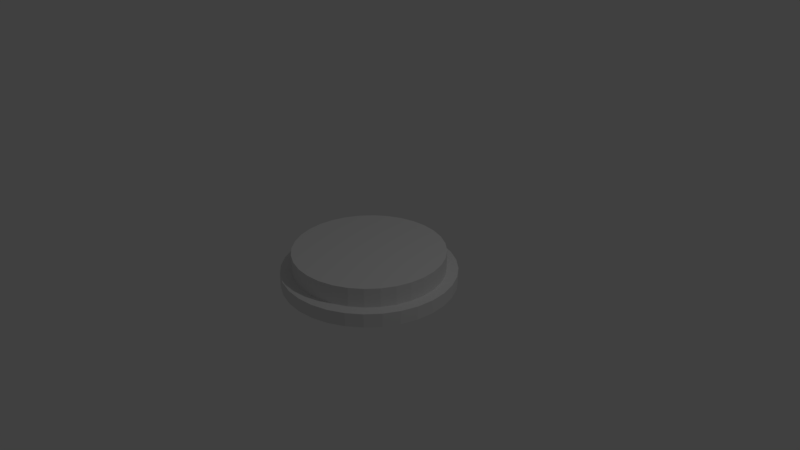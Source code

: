# Source: Button.blend  (saved by Blender 2.78.0; exported with 4.5.12 LTS)
import bpy
from mathutils import Matrix  # noqa: F401  (used for matrix-valued properties, if any)

bpy.ops.wm.read_factory_settings(use_empty=True)
scene = bpy.context.scene
scene.name = 'Scene'

# ---- collections
col_collection_1 = bpy.data.collections.new('Collection 1'); scene.collection.children.link(col_collection_1)

# ---- world
world_world = bpy.data.worlds.new('World'); scene.world = world_world
world_world.color = (0.05088, 0.05088, 0.05088)
world_world.use_sun_shadow = False
world_world.sun_shadow_jitter_overblur = 0.0
world_world.cycles.sampling_method = 'MANUAL'

# ---- cameras
cam_camera = bpy.data.cameras.new('Camera')
cam_camera.clip_end = 100.0
cam_camera.lens = 35.0
cam_camera.sensor_width = 32.0
cam_camera.sensor_height = 18.0
cam_camera.ortho_scale = 7.314
cam_camera.dof.focus_distance = 0.0
cam_camera.dof.aperture_fstop = 128.0

# ---- lights
light_lamp = bpy.data.lights.new('Lamp', 'POINT')
light_lamp.transmission_factor = 0.0
light_lamp.cutoff_distance = 30.0
light_lamp.energy = 100.0
light_lamp.shadow_buffer_clip_start = 1.001
light_lamp.shadow_soft_size = 0.1
light_lamp.shadow_maximum_resolution = 0.006
light_lamp.use_absolute_resolution = True

# ---- meshes
me_cylinder = bpy.data.meshes.new('Cylinder')
me_cylinder.from_pydata([(0.0, 1.0, -1.0), (0.0, 1.0, 1.0), (0.1951, 0.9808, -1.0), (0.1951, 0.9808, 1.0), (0.3827, 0.9239, -1.0), (0.3827, 0.9239, 1.0), (0.5556, 0.8315, -1.0), (0.5556, 0.8315, 1.0), (0.7071, 0.7071, -1.0), (0.7071, 0.7071, 1.0), (0.8315, 0.5556, -1.0), (0.8315, 0.5556, 1.0), (0.9239, 0.3827, -1.0), (0.9239, 0.3827, 1.0), (0.9808, 0.1951, -1.0), (0.9808, 0.1951, 1.0), (1.0, 7.55e-08, -1.0), (1.0, 7.55e-08, 1.0), (0.9808, -0.1951, -1.0), (0.9808, -0.1951, 1.0), (0.9239, -0.3827, -1.0), (0.9239, -0.3827, 1.0), (0.8315, -0.5556, -1.0), (0.8315, -0.5556, 1.0), (0.7071, -0.7071, -1.0), (0.7071, -0.7071, 1.0), (0.5556, -0.8315, -1.0), (0.5556, -0.8315, 1.0), (0.3827, -0.9239, -1.0), (0.3827, -0.9239, 1.0), (0.1951, -0.9808, -1.0), (0.1951, -0.9808, 1.0), (-3.258e-07, -1.0, -1.0), (-3.258e-07, -1.0, 1.0), (-0.1951, -0.9808, -1.0), (-0.1951, -0.9808, 1.0), (-0.3827, -0.9239, -1.0), (-0.3827, -0.9239, 1.0), (-0.5556, -0.8315, -1.0), (-0.5556, -0.8315, 1.0), (-0.7071, -0.7071, -1.0), (-0.7071, -0.7071, 1.0), (-0.8315, -0.5556, -1.0), (-0.8315, -0.5556, 1.0), (-0.9239, -0.3827, -1.0), (-0.9239, -0.3827, 1.0), (-0.9808, -0.1951, -1.0), (-0.9808, -0.1951, 1.0), (-1.0, 9.656e-07, -1.0), (-1.0, 9.656e-07, 1.0), (-0.9808, 0.1951, -1.0), (-0.9808, 0.1951, 1.0), (-0.9239, 0.3827, -1.0), (-0.9239, 0.3827, 1.0), (-0.8315, 0.5556, -1.0), (-0.8315, 0.5556, 1.0), (-0.7071, 0.7071, -1.0), (-0.7071, 0.7071, 1.0), (-0.5556, 0.8315, -1.0), (-0.5556, 0.8315, 1.0), (-0.3827, 0.9239, -1.0), (-0.3827, 0.9239, 1.0), (-0.1951, 0.9808, -1.0), (-0.1951, 0.9808, 1.0)], [], [(0, 1, 3, 2), (2, 3, 5, 4), (4, 5, 7, 6), (6, 7, 9, 8), (8, 9, 11, 10), (10, 11, 13, 12), (12, 13, 15, 14), (14, 15, 17, 16), (16, 17, 19, 18), (18, 19, 21, 20), (20, 21, 23, 22), (22, 23, 25, 24), (24, 25, 27, 26), (26, 27, 29, 28), (28, 29, 31, 30), (30, 31, 33, 32), (32, 33, 35, 34), (34, 35, 37, 36), (36, 37, 39, 38), (38, 39, 41, 40), (40, 41, 43, 42), (42, 43, 45, 44), (44, 45, 47, 46), (46, 47, 49, 48), (48, 49, 51, 50), (50, 51, 53, 52), (52, 53, 55, 54), (54, 55, 57, 56), (56, 57, 59, 58), (58, 59, 61, 60), (3, 1, 63, 61, 59, 57, 55, 53, 51, 49, 47, 45, 43, 41, 39, 37, 35, 33, 31, 29, 27, 25, 23, 21, 19, 17, 15, 13, 11, 9, 7, 5), (60, 61, 63, 62), (62, 63, 1, 0), (0, 2, 4, 6, 8, 10, 12, 14, 16, 18, 20, 22, 24, 26, 28, 30, 32, 34, 36, 38, 40, 42, 44, 46, 48, 50, 52, 54, 56, 58, 60, 62)])
me_cylinder.use_remesh_preserve_volume = False
me_cylinder.use_remesh_preserve_attributes = False
me_cylinder.use_mirror_vertex_groups = False
me_cylinder.update()
me_cylinder_001 = bpy.data.meshes.new('Cylinder.001')
me_cylinder_001.from_pydata([(0.0, 1.0, -1.0), (0.0, 1.0, 1.0), (0.1951, 0.9808, -1.0), (0.1951, 0.9808, 1.0), (0.3827, 0.9239, -1.0), (0.3827, 0.9239, 1.0), (0.5556, 0.8315, -1.0), (0.5556, 0.8315, 1.0), (0.7071, 0.7071, -1.0), (0.7071, 0.7071, 1.0), (0.8315, 0.5556, -1.0), (0.8315, 0.5556, 1.0), (0.9239, 0.3827, -1.0), (0.9239, 0.3827, 1.0), (0.9808, 0.1951, -1.0), (0.9808, 0.1951, 1.0), (1.0, 7.55e-08, -1.0), (1.0, 7.55e-08, 1.0), (0.9808, -0.1951, -1.0), (0.9808, -0.1951, 1.0), (0.9239, -0.3827, -1.0), (0.9239, -0.3827, 1.0), (0.8315, -0.5556, -1.0), (0.8315, -0.5556, 1.0), (0.7071, -0.7071, -1.0), (0.7071, -0.7071, 1.0), (0.5556, -0.8315, -1.0), (0.5556, -0.8315, 1.0), (0.3827, -0.9239, -1.0), (0.3827, -0.9239, 1.0), (0.1951, -0.9808, -1.0), (0.1951, -0.9808, 1.0), (-3.258e-07, -1.0, -1.0), (-3.258e-07, -1.0, 1.0), (-0.1951, -0.9808, -1.0), (-0.1951, -0.9808, 1.0), (-0.3827, -0.9239, -1.0), (-0.3827, -0.9239, 1.0), (-0.5556, -0.8315, -1.0), (-0.5556, -0.8315, 1.0), (-0.7071, -0.7071, -1.0), (-0.7071, -0.7071, 1.0), (-0.8315, -0.5556, -1.0), (-0.8315, -0.5556, 1.0), (-0.9239, -0.3827, -1.0), (-0.9239, -0.3827, 1.0), (-0.9808, -0.1951, -1.0), (-0.9808, -0.1951, 1.0), (-1.0, 9.656e-07, -1.0), (-1.0, 9.656e-07, 1.0), (-0.9808, 0.1951, -1.0), (-0.9808, 0.1951, 1.0), (-0.9239, 0.3827, -1.0), (-0.9239, 0.3827, 1.0), (-0.8315, 0.5556, -1.0), (-0.8315, 0.5556, 1.0), (-0.7071, 0.7071, -1.0), (-0.7071, 0.7071, 1.0), (-0.5556, 0.8315, -1.0), (-0.5556, 0.8315, 1.0), (-0.3827, 0.9239, -1.0), (-0.3827, 0.9239, 1.0), (-0.1951, 0.9808, -1.0), (-0.1951, 0.9808, 1.0)], [], [(0, 1, 3, 2), (2, 3, 5, 4), (4, 5, 7, 6), (6, 7, 9, 8), (8, 9, 11, 10), (10, 11, 13, 12), (12, 13, 15, 14), (14, 15, 17, 16), (16, 17, 19, 18), (18, 19, 21, 20), (20, 21, 23, 22), (22, 23, 25, 24), (24, 25, 27, 26), (26, 27, 29, 28), (28, 29, 31, 30), (30, 31, 33, 32), (32, 33, 35, 34), (34, 35, 37, 36), (36, 37, 39, 38), (38, 39, 41, 40), (40, 41, 43, 42), (42, 43, 45, 44), (44, 45, 47, 46), (46, 47, 49, 48), (48, 49, 51, 50), (50, 51, 53, 52), (52, 53, 55, 54), (54, 55, 57, 56), (56, 57, 59, 58), (58, 59, 61, 60), (3, 1, 63, 61, 59, 57, 55, 53, 51, 49, 47, 45, 43, 41, 39, 37, 35, 33, 31, 29, 27, 25, 23, 21, 19, 17, 15, 13, 11, 9, 7, 5), (60, 61, 63, 62), (62, 63, 1, 0), (0, 2, 4, 6, 8, 10, 12, 14, 16, 18, 20, 22, 24, 26, 28, 30, 32, 34, 36, 38, 40, 42, 44, 46, 48, 50, 52, 54, 56, 58, 60, 62)])
me_cylinder_001.use_remesh_preserve_volume = False
me_cylinder_001.use_remesh_preserve_attributes = False
me_cylinder_001.use_mirror_vertex_groups = False
me_cylinder_001.update()

# ---- objects
ob_cylinder = bpy.data.objects.new('Cylinder', me_cylinder)
ob_lamp = bpy.data.objects.new('Lamp', light_lamp)
ob_camera = bpy.data.objects.new('Camera', cam_camera)
ob_cylinder_001 = bpy.data.objects.new('Cylinder.001', me_cylinder_001)

# ---- transforms, parenting, visibility, modifiers, constraints
ob_cylinder.location = (0.0, 0.0, -0.0759)
ob_cylinder.scale = (1.0, 1.0, -0.1428)
ob_cylinder.lineart.crease_threshold = 0.0
ob_lamp.location = (4.076, 1.005, 5.904)
ob_lamp.rotation_euler = (0.6503, 0.05522, 1.866)
ob_lamp.lock_rotations_4d = False
ob_lamp.empty_display_type = 'ARROWS'
ob_lamp.color = (0.0, 0.0, 0.0, 0.0)
ob_lamp.lineart.crease_threshold = 0.0
ob_camera.location = (7.481, -6.508, 5.344)
ob_camera.rotation_euler = (1.109, 0.0, 0.8149)
ob_camera.lock_rotations_4d = False
ob_camera.empty_display_type = 'ARROWS'
ob_camera.color = (0.0, 0.0, 0.0, 0.0)
ob_camera.display_type = 'WIRE'
ob_camera.lineart.crease_threshold = 0.0
ob_cylinder_001.location = (0.0, 0.0, -0.2819)
ob_cylinder_001.scale = (1.152, 1.152, -0.09195)
ob_cylinder_001.lineart.crease_threshold = 0.0

# ---- collection membership
col_collection_1.objects.link(ob_cylinder)
col_collection_1.objects.link(ob_lamp)
col_collection_1.objects.link(ob_camera)
col_collection_1.objects.link(ob_cylinder_001)

# ---- scene / render settings (as saved in the file)
scene.camera = ob_camera
scene.frame_start = 1; scene.frame_end = 250; scene.frame_set(1)
scene.render.engine = 'BLENDER_EEVEE_NEXT'
scene.render.resolution_percentage = 50
scene.render.dither_intensity = 0.0
scene.cycles.use_denoising = False
scene.cycles.samples = 128
scene.cycles.sampling_pattern = 'TABULATED_SOBOL'
scene.cycles.light_sampling_threshold = 0.0
scene.cycles.use_adaptive_sampling = False
scene.cycles.use_light_tree = False
scene.cycles.blur_glossy = 0.0
scene.cycles.sample_clamp_indirect = 0.0
scene.view_settings.view_transform = 'Standard'
bpy.context.view_layer.update()

